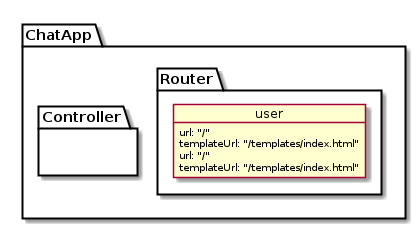

The diagram above was rendered by PlantUML. Its source (embedded in the PNG):
@startuml

    package "ChatApp" {

        package Router {


                        object user {
                          url: "/"
                          templateUrl: "/templates/index.html"
                        }


                     }

        package Controller {
                        object user {
                          url: "/"
                          templateUrl: "/templates/index.html"
                        }
        }




        }




@enduml